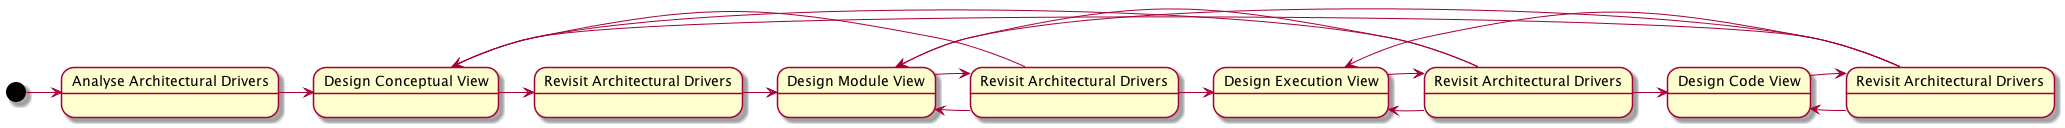

The diagram above was rendered by PlantUML. Its source (embedded in the PNG):
@startuml
state "Analyse Architectural Drivers" as ana1
state "Revisit Architectural Drivers" as ana2
state "Revisit Architectural Drivers" as ana3
state "Revisit Architectural Drivers" as ana4
state "Revisit Architectural Drivers" as ana5
state "Design Conceptual View" as conc1
state "Design Module View" as mod1
state "Design Execution View" as exe1
State "Design Code View" as cod1

[*] -> ana1
ana1 -> conc1
conc1 --> ana2
ana2 -> mod1
mod1 --> ana3
ana3 -> conc1
ana3 -> mod1
ana3 -> exe1
exe1 --> ana4
ana4 -> conc1
ana4 -> mod1
ana4 -> exe1
ana4 -> cod1
cod1 --> ana5
ana5 -> conc1
ana5 -> mod1
ana5 -> exe1
ana5 -> cod1

@enduml